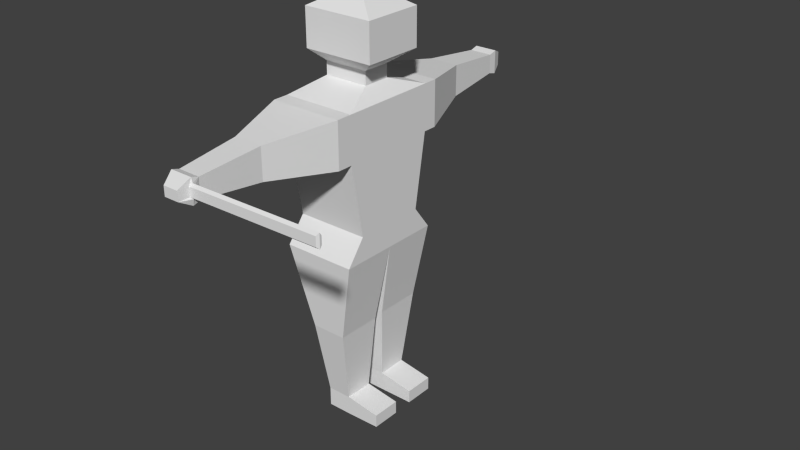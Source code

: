 # Source: figure-prototype.blend  (saved by Blender 2.73.0; exported with 4.5.12 LTS)
import bpy
from mathutils import Matrix  # noqa: F401  (used for matrix-valued properties, if any)

bpy.ops.wm.read_factory_settings(use_empty=True)
scene = bpy.context.scene
scene.name = 'Scene'

# ---- collections
col_collection_1 = bpy.data.collections.new('Collection 1'); scene.collection.children.link(col_collection_1)

# ---- materials (node trees are filled in below, after node groups)
mat_material = bpy.data.materials.new('Material')
mat_material.alpha_threshold = 0.0
mat_material.use_transparent_shadow = False
mat_material.roughness = 0.5
mat_material.line_color = (0.0, 0.0, 0.0, 1.0)

# ---- material node trees

# ---- world
world_world = bpy.data.worlds.new('World'); scene.world = world_world
world_world.color = (0.05088, 0.05088, 0.05088)
world_world.use_sun_shadow = False
world_world.sun_shadow_jitter_overblur = 0.0
world_world.cycles.sampling_method = 'MANUAL'
world_world.cycles.sample_map_resolution = 256

# ---- meshes
me_cube = bpy.data.meshes.new('Cube')
me_cube.from_pydata([(1.0, 1.0, -1.0), (1.0, -1.0, -1.0), (-1.0, -1.0, -1.0), (-1.0, 1.0, -1.0), (1.0, 1.343, 1.0), (1.0, -1.343, 1.0), (-1.0, -1.343, 1.0), (-1.0, 1.343, 1.0), (1.0, 1.343, 2.246), (1.0, -1.343, 2.246), (-1.0, -1.343, 2.246), (-1.0, 1.343, 2.246), (1.0, -1.343, 1.0), (-1.0, -1.343, 1.0), (1.0, -1.343, 2.246), (-1.0, -1.343, 2.246), (1.0, -1.765, 1.0), (-1.0, -1.765, 1.0), (1.0, -1.765, 2.246), (-1.0, -1.765, 2.246), (0.4013, -3.557, 1.195), (-0.4013, -3.557, 1.195), (0.4013, -3.557, 2.051), (-0.4013, -3.557, 2.051), (1.0, 1.728, 1.0), (-1.0, 1.728, 1.0), (1.0, 1.728, 2.246), (-1.0, 1.728, 2.246), (0.4134, 3.362, 1.202), (-0.4134, 3.362, 1.202), (0.4134, 3.362, 2.045), (-0.4134, 3.362, 2.045), (1.0, 1.509, -1.666), (1.0, -1.509, -1.666), (-1.0, -1.509, -1.666), (-1.0, 1.509, -1.666), (1.0, -5.96e-08, -1.0), (-1.0, 2.98e-07, -1.0), (1.0, -7.153e-07, 1.0), (-1.0, 3.576e-07, 1.0), (1.0, -7.153e-07, 2.246), (-1.0, 3.576e-07, 2.246), (1.0, -1.192e-07, -1.666), (-1.0, 4.768e-07, -1.666), (0.6054, -1.375, -3.837), (-0.3559, -1.375, -3.837), (0.6054, -0.134, -3.837), (-0.3559, -0.134, -3.837), (0.6167, 1.391, -3.782), (-0.3569, 1.391, -3.782), (0.6167, 0.1174, -3.782), (-0.3569, 0.1174, -3.782), (0.4531, -1.05, -5.894), (-0.2019, -1.05, -5.894), (0.4531, -0.2581, -5.894), (-0.2019, -0.2581, -5.894), (0.4608, 1.098, -5.839), (-0.2026, 1.098, -5.839), (0.4608, 0.2854, -5.839), (-0.2026, 0.2854, -5.839), (0.4013, -3.557, 1.195), (-0.4013, -3.557, 1.195), (0.4013, -3.557, 2.051), (-0.4013, -3.557, 2.051), (0.4134, 3.362, 1.202), (-0.4134, 3.362, 1.202), (0.4134, 3.362, 2.045), (-0.4134, 3.362, 2.045), (0.3141, 4.994, 1.362), (-0.3141, 4.994, 1.362), (0.3141, 4.994, 1.884), (-0.3141, 4.994, 1.884), (0.305, -5.232, 1.358), (-0.305, -5.232, 1.358), (0.305, -5.232, 1.888), (-0.305, -5.232, 1.888), (0.4531, -1.05, -6.419), (-0.2019, -1.05, -6.419), (0.4531, -0.2581, -6.419), (-0.2019, -0.2581, -6.419), (0.4608, 1.098, -6.363), (-0.2026, 1.098, -6.363), (0.4608, 0.2854, -6.363), (-0.2026, 0.2854, -6.363), (1.401, -1.05, -6.044), (1.401, -0.2581, -6.044), (1.408, 1.098, -6.007), (1.408, 0.2854, -6.007), (1.401, -1.05, -6.399), (1.401, -0.2581, -6.399), (1.408, 1.098, -6.362), (1.408, 0.2854, -6.362), (0.3141, 4.994, 1.362), (-0.3141, 4.994, 1.362), (0.3141, 4.994, 1.884), (-0.3141, 4.994, 1.884), (0.305, -5.232, 1.358), (-0.305, -5.232, 1.358), (0.305, -5.232, 1.888), (-0.305, -5.232, 1.888), (0.3141, 5.226, 1.301), (-0.3141, 5.226, 1.301), (0.3141, 5.226, 1.945), (-0.3141, 5.226, 1.945), (0.305, -5.435, 1.296), (-0.305, -5.435, 1.296), (0.305, -5.435, 1.95), (-0.305, -5.435, 1.95), (0.1993, 5.538, 1.44), (-0.1993, 5.538, 1.44), (0.1993, 5.538, 1.806), (-0.1993, 5.538, 1.806), (0.2576, -5.787, 1.493), (-0.1554, -5.787, 1.493), (0.2576, -5.787, 1.754), (-0.1554, -5.787, 1.754), (0.6087, 0.3795, 2.569), (0.6087, -0.3795, 2.569), (-0.6087, -0.3795, 2.569), (-0.6087, 0.3795, 2.569), (0.6087, -3.285e-07, 2.569), (-0.6087, -2.529e-08, 2.569), (0.6087, 0.3795, 2.93), (0.6087, -0.3795, 2.93), (-0.6087, -0.3795, 2.93), (-0.6087, 0.3795, 2.93), (0.6087, -3.285e-07, 2.93), (-0.6087, -2.529e-08, 2.93), (1.139, 0.8278, 3.295), (1.139, -0.8278, 3.295), (-0.8049, -0.8278, 3.295), (-0.8049, 0.8278, 3.295), (1.139, -5.204e-07, 3.295), (-0.8049, 1.412e-07, 3.295), (1.139, 0.8278, 4.312), (1.139, -0.8278, 4.312), (-0.8049, -0.8278, 4.312), (-0.8049, 0.8278, 4.312), (1.139, -5.204e-07, 4.312), (-0.8049, 1.412e-07, 4.312), (0.4754, 0.2984, 4.679), (0.4754, -0.2984, 4.679), (-0.1409, -0.2984, 4.679), (-0.1409, 0.2984, 4.679), (0.4754, -2.852e-07, 4.679), (-0.1409, -4.671e-08, 4.679), (0.3467, -5.383, 1.544), (0.3467, -5.384, 1.748), (0.3467, -5.438, 1.463), (0.3467, -5.438, 1.826), (0.2994, -5.498, 1.517), (0.2994, -5.495, 1.754), (0.3467, -5.383, 1.544), (0.3467, -5.384, 1.748), (0.3467, -5.438, 1.463), (0.3467, -5.438, 1.826), (0.2994, -5.498, 1.517), (0.2994, -5.495, 1.754), (3.858, -5.331, 1.557), (3.858, -5.332, 1.761), (3.858, -5.385, 1.476), (3.858, -5.385, 1.839), (3.811, -5.445, 1.53), (3.811, -5.442, 1.767), (1.139, -0.8278, 4.312), (-0.8049, -0.8278, 4.312), (0.4754, -0.2984, 4.679), (-0.1409, -0.2984, 4.679)], [], [(37, 3, 35, 43), (39, 6, 10, 41), (36, 38, 5, 1), (1, 5, 6, 2), (37, 39, 7, 3), (4, 0, 3, 7), (40, 8, 116, 120), (5, 9, 14, 12), (8, 4, 24, 26), (38, 4, 8, 40), (12, 14, 18, 16), (10, 6, 13, 15), (9, 10, 15, 14), (6, 5, 12, 13), (16, 18, 22, 20), (15, 13, 17, 19), (14, 15, 19, 18), (13, 12, 16, 17), (29, 31, 67, 65), (19, 17, 21, 23), (18, 19, 23, 22), (17, 16, 20, 21), (26, 24, 28, 30), (7, 11, 27, 25), (11, 8, 26, 27), (4, 7, 25, 24), (30, 28, 64, 66), (25, 27, 31, 29), (27, 26, 30, 31), (24, 25, 29, 28), (43, 42, 46, 47), (1, 2, 34, 33), (3, 0, 32, 35), (36, 1, 33, 42), (0, 36, 42, 32), (42, 43, 51, 50), (5, 38, 40, 9), (41, 10, 118, 121), (2, 6, 39, 37), (0, 4, 38, 36), (7, 39, 41, 11), (2, 37, 43, 34), (48, 50, 58, 56), (34, 43, 47, 45), (33, 34, 45, 44), (42, 33, 44, 46), (50, 51, 59, 58), (32, 42, 50, 48), (43, 35, 49, 51), (35, 32, 48, 49), (78, 54, 85, 89), (58, 59, 83, 82), (51, 49, 57, 59), (49, 48, 56, 57), (47, 46, 54, 55), (45, 47, 55, 53), (44, 45, 53, 52), (46, 44, 52, 54), (60, 62, 74, 72), (66, 64, 68, 70), (31, 30, 66, 67), (28, 29, 65, 64), (20, 22, 62, 60), (23, 21, 61, 63), (22, 23, 63, 62), (21, 20, 60, 61), (75, 73, 97, 99), (65, 67, 71, 69), (67, 66, 70, 71), (64, 65, 69, 68), (72, 74, 98, 96), (63, 61, 73, 75), (62, 63, 75, 74), (61, 60, 72, 73), (78, 76, 77, 79), (80, 82, 83, 81), (59, 57, 81, 83), (57, 56, 80, 81), (55, 54, 78, 79), (53, 55, 79, 77), (52, 53, 77, 76), (52, 76, 88, 84), (86, 87, 91, 90), (85, 84, 88, 89), (80, 56, 86, 90), (58, 82, 91, 87), (82, 80, 90, 91), (76, 78, 89, 88), (56, 58, 87, 86), (54, 52, 84, 85), (94, 92, 100, 102), (112, 104, 148, 150), (74, 75, 99, 98), (73, 72, 96, 97), (70, 68, 92, 94), (69, 71, 95, 93), (71, 70, 94, 95), (68, 69, 93, 92), (102, 100, 108, 110), (93, 95, 103, 101), (95, 94, 102, 103), (92, 93, 101, 100), (106, 114, 151, 149), (99, 97, 105, 107), (98, 99, 107, 106), (97, 96, 104, 105), (108, 109, 111, 110), (101, 103, 111, 109), (103, 102, 110, 111), (100, 101, 109, 108), (113, 112, 114, 115), (107, 105, 113, 115), (106, 107, 115, 114), (105, 104, 112, 113), (120, 116, 122, 126), (121, 118, 124, 127), (11, 41, 121, 119), (10, 9, 117, 118), (8, 11, 119, 116), (9, 40, 120, 117), (126, 122, 128, 132), (127, 124, 130, 133), (119, 121, 127, 125), (118, 117, 123, 124), (116, 119, 125, 122), (117, 120, 126, 123), (132, 128, 134, 138), (133, 130, 136, 139), (125, 127, 133, 131), (124, 123, 129, 130), (122, 125, 131, 128), (123, 126, 132, 129), (138, 134, 140, 144), (139, 136, 142, 145), (131, 133, 139, 137), (130, 129, 135, 136), (128, 131, 137, 134), (129, 132, 138, 135), (144, 145, 142, 141), (140, 143, 145, 144), (137, 139, 145, 143), (135, 141, 166, 164), (134, 137, 143, 140), (135, 138, 144, 141), (150, 148, 154, 156), (149, 151, 157, 155), (114, 112, 150, 151), (98, 106, 149, 147), (104, 96, 146, 148), (96, 98, 147, 146), (156, 154, 160, 162), (155, 157, 163, 161), (151, 150, 156, 157), (147, 149, 155, 153), (148, 146, 152, 154), (146, 147, 153, 152), (158, 159, 161, 160), (160, 161, 163, 162), (157, 156, 162, 163), (153, 155, 161, 159), (154, 152, 158, 160), (152, 153, 159, 158), (165, 164, 166, 167), (142, 136, 165, 167), (141, 142, 167, 166), (136, 135, 164, 165)])
me_cube.materials.append(mat_material)
me_cube.use_remesh_preserve_volume = False
me_cube.use_remesh_preserve_attributes = False
me_cube.use_mirror_vertex_groups = False
me_cube.update()
arm_armature = bpy.data.armatures.new('Armature')  # bones are not reproduced

# ---- objects
ob_armature = bpy.data.objects.new('Armature', arm_armature)
ob_cube = bpy.data.objects.new('Cube', me_cube)

# ---- transforms, parenting, visibility, modifiers, constraints
ob_armature.location = (0.0, 0.0, -0.6126)
ob_armature.scale = (1.0, 1.0, 2.18)
ob_armature.lineart.crease_threshold = 0.0
ob_cube.parent = ob_armature
ob_cube.matrix_parent_inverse = Matrix(((1.0, 0.0, 0.0, 0.0), (0.0, 1.0, 0.0, 0.0), (0.0, 0.0, 0.4587, 0.281), (0.0, 0.0, 0.0, 1.0)))
ob_cube.location = (0.0, 0.0, 0.0)
ob_cube.lock_rotations_4d = False
ob_cube.empty_display_type = 'ARROWS'
ob_cube.lineart.crease_threshold = 0.0
_vg = ob_cube.vertex_groups.new(name='Chest')
for _i, _w in zip([4, 5, 6, 7, 10, 24, 25, 36, 37, 38, 39, 40, 41, 121], [0.07977, 0.1129, 0.1403, 0.0704, 0.01393, 0.006721, 0.004888, 0.03844, 0.01699, 0.7067, 0.7087, 0.08695, 0.1006, 0.005727]): _vg.add([_i], _w, 'REPLACE')
_vg = ob_cube.vertex_groups.new(name='Left Shoulder')
for _i, _w in zip([0, 3, 4, 7, 8, 11, 24, 25, 26, 27, 28, 30, 31, 38, 39, 40, 41, 116, 119, 125], [0.01518, 0.002778, 0.6516, 0.6255, 0.5971, 0.5219, 0.5192, 0.2644, 0.501, 0.2272, 0.07672, 0.07809, 0.01767, 0.06346, 0.06467, 0.03478, 0.05059, 0.07377, 0.09445, 0.01511]): _vg.add([_i], _w, 'REPLACE')
_vg = ob_cube.vertex_groups.new(name='Left Bicep')
for _i, _w in zip([4, 7, 8, 11, 24, 25, 26, 27, 28, 29, 30, 31, 41, 64, 65, 66, 67, 68, 69, 70, 71, 116, 119], [0.1637, 0.2158, 0.2072, 0.3018, 0.4112, 0.6696, 0.4245, 0.701, 0.9124, 0.9833, 0.9097, 0.9576, 0.004126, 0.8895, 0.942, 0.9021, 0.9578, 0.2553, 0.2916, 0.2867, 0.3388, 0.004208, 0.05307]): _vg.add([_i], _w, 'REPLACE')
_vg = ob_cube.vertex_groups.new(name='Left Forearm')
for _i, _w in zip([64, 65, 66, 67, 68, 69, 70, 71, 92, 93, 94, 95, 100, 101, 102, 103, 108, 109, 110, 111], [0.1105, 0.05796, 0.09792, 0.03431, 0.7447, 0.7084, 0.7133, 0.6612, 0.991, 0.9778, 0.993, 0.9897, 0.9912, 0.9832, 0.993, 0.9904, 0.9914, 0.9885, 0.9922, 0.9906]): _vg.add([_i], _w, 'REPLACE')
_vg = ob_cube.vertex_groups.new(name='Right Shoulder')
for _i, _w in zip([1, 5, 6, 9, 10, 12, 13, 14, 15, 16, 17, 18, 19, 38, 39, 40, 41, 117, 118, 121, 124], [0.05212, 0.7426, 0.665, 0.6843, 0.6302, 0.3261, 0.2592, 0.3175, 0.2931, 0.1271, 0.1261, 0.12, 0.1387, 0.07596, 0.06517, 0.05502, 0.05545, 0.09741, 0.1043, 0.01452, 0.01782]): _vg.add([_i], _w, 'REPLACE')
_vg = ob_cube.vertex_groups.new(name='Right Bicep')
for _i, _w in zip([12, 13, 14, 15, 16, 17, 18, 19, 20, 21, 22, 23, 60, 61, 62, 63, 72, 74], [0.6739, 0.7408, 0.6825, 0.7069, 0.8729, 0.8739, 0.88, 0.8613, 0.9932, 0.9915, 0.9925, 0.9929, 0.8589, 0.1855, 0.9339, 0.8703, 0.07442, 0.07184]): _vg.add([_i], _w, 'REPLACE')
_vg = ob_cube.vertex_groups.new(name='Right Forearm')
for _i, _w in zip([60, 61, 62, 63, 72, 73, 74, 75, 96, 97, 98, 99, 104, 105, 106, 107, 112, 113, 114, 115, 146, 147, 148, 149, 150, 151, 152, 153, 154, 155, 156, 157, 158, 159, 160, 161, 162, 163], [0.1411, 0.8145, 0.0661, 0.1297, 0.9256, 0.9875, 0.9282, 0.9756, 0.08776, 0.05987, 0.26, 0.4155, 0.09625, 0.08003, 0.3248, 0.2385, 0.165, 0.3125, 0.1751, 0.2031, 0.1368, 0.2054, 0.1209, 0.2507, 0.1389, 0.2056, 0.6955, 0.7033, 0.7037, 0.7213, 0.7198, 0.7305, 0.6817, 0.6818, 0.6816, 0.6818, 0.6822, 0.6823]): _vg.add([_i], _w, 'REPLACE')
_vg = ob_cube.vertex_groups.new(name='Sword Hand')
for _i, _w in zip([96, 97, 98, 99, 104, 105, 106, 107, 112, 113, 114, 115, 146, 147, 148, 149, 150, 151, 152, 153, 154, 155, 156, 157, 158, 159, 160, 161, 162, 163], [0.9122, 0.9401, 0.74, 0.5845, 0.9038, 0.92, 0.6752, 0.7615, 0.835, 0.6875, 0.8249, 0.7969, 0.8632, 0.7946, 0.8791, 0.7493, 0.8611, 0.7944, 0.3045, 0.2967, 0.2963, 0.2787, 0.2802, 0.2695, 0.3183, 0.3182, 0.3184, 0.3182, 0.3178, 0.3177]): _vg.add([_i], _w, 'REPLACE')
_vg = ob_cube.vertex_groups.new(name='Neck')
for _i, _w in zip([5, 6, 8, 9, 10, 11, 26, 27, 38, 39, 40, 41, 116, 117, 118, 119, 120, 121, 122, 123, 124, 125, 126, 127, 128, 129, 130, 131, 132, 133, 136, 137, 139], [0.00264, 0.01698, 0.1375, 0.2264, 0.2377, 0.1208, 0.04918, 0.04319, 0.06616, 0.06159, 0.7351, 0.6787, 0.6844, 0.7012, 0.6341, 0.6177, 0.7911, 0.709, 0.1452, 0.1691, 0.2482, 0.2556, 0.1242, 0.2725, 0.04084, 0.04513, 0.1063, 0.1045, 0.02028, 0.1182, 0.03918, 0.02541, 0.01788]): _vg.add([_i], _w, 'REPLACE')
_vg = ob_cube.vertex_groups.new(name='Head')
for _i, _w in zip([8, 9, 10, 11, 40, 41, 116, 117, 118, 119, 120, 121, 122, 123, 124, 125, 126, 127, 128, 129, 130, 131, 132, 133, 134, 135, 136, 137, 138, 139, 140, 141, 142, 143, 144, 145, 164, 165, 166, 167], [0.0137, 0.04446, 0.06845, 0.01098, 0.05711, 0.07623, 0.1961, 0.1815, 0.2244, 0.2055, 0.1786, 0.2226, 0.8299, 0.803, 0.7014, 0.6788, 0.8647, 0.6832, 0.9463, 0.945, 0.8713, 0.8703, 0.9602, 0.8587, 0.9845, 0.9803, 0.9461, 0.9535, 0.9903, 0.959, 0.9906, 0.9919, 0.9839, 0.9837, 0.9931, 0.9856, 1.0, 1.0, 1.0, 1.0]): _vg.add([_i], _w, 'REPLACE')
_vg = ob_cube.vertex_groups.new(name='Abdomen')
for _i, _w in zip([0, 1, 2, 3, 34, 35, 36, 37, 38, 39, 42, 43], [0.04701, 0.08451, 0.03483, 0.06891, 0.02456, 0.007983, 0.5143, 0.6706, 0.0007836, 0.01544, 0.05571, 0.4654]): _vg.add([_i], _w, 'REPLACE')
_vg = ob_cube.vertex_groups.new(name='Right Hip')
for _i, _w in zip([0, 1, 2, 5, 6, 32, 33, 34, 35, 36, 37, 42, 43], [0.003436, 0.3451, 0.4384, 0.02588, 0.05738, 0.02887, 0.1303, 0.1138, 0.02364, 0.1422, 0.1128, 0.4134, 0.4543]): _vg.add([_i], _w, 'REPLACE')
_vg = ob_cube.vertex_groups.new(name='Right Thigh')
for _i, _w in zip([1, 2, 5, 6, 33, 34, 36, 37, 42, 43, 44, 45, 46, 47], [0.4498, 0.4814, 0.04815, 0.063, 0.7607, 0.829, 0.0699, 0.05532, 0.04513, 0.01285, 0.5259, 0.9172, 0.5115, 0.875]): _vg.add([_i], _w, 'REPLACE')
_vg = ob_cube.vertex_groups.new(name='Right Shin')
for _i, _w in zip([33, 44, 45, 46, 47, 52, 53, 54, 55, 76, 77, 78, 79], [0.01928, 0.458, 0.07079, 0.4589, 0.08305, 0.06937, 0.8707, 0.0869, 0.818, 0.04301, 0.505, 0.05813, 0.4998]): _vg.add([_i], _w, 'REPLACE')
_vg = ob_cube.vertex_groups.new(name='Right Foot')
for _i, _w in zip([52, 53, 54, 55, 76, 77, 78, 79, 84, 85, 88, 89], [0.9209, 0.1099, 0.9007, 0.1561, 0.9521, 0.4922, 0.9397, 0.4954, 0.9882, 0.9881, 0.9916, 0.9897]): _vg.add([_i], _w, 'REPLACE')
_vg = ob_cube.vertex_groups.new(name='Left Hip')
for _i, _w in zip([0, 1, 3, 4, 7, 32, 33, 35, 36, 37, 42], [0.3943, 0.006159, 0.3901, 0.009432, 0.00284, 0.1229, 0.03426, 0.08125, 0.1289, 0.06063, 0.4013]): _vg.add([_i], _w, 'REPLACE')
_vg = ob_cube.vertex_groups.new(name='Left Thigh')
for _i, _w in zip([0, 3, 4, 7, 32, 35, 36, 37, 42, 43, 48, 49, 50, 51, 59], [0.4607, 0.475, 0.01878, 0.01422, 0.7602, 0.8382, 0.07109, 0.0544, 0.04567, 0.0137, 0.5228, 0.914, 0.5124, 0.8775, 0.005928]): _vg.add([_i], _w, 'REPLACE')
_vg = ob_cube.vertex_groups.new(name='Left Shin')
for _i, _w in zip([32, 48, 49, 50, 51, 56, 57, 58, 59, 80, 81, 82, 83], [0.02876, 0.4623, 0.07393, 0.4491, 0.07831, 0.07378, 0.8805, 0.1019, 0.8072, 0.03178, 0.5056, 0.06454, 0.4997]): _vg.add([_i], _w, 'REPLACE')
_vg = ob_cube.vertex_groups.new(name='Left Foot')
for _i, _w in zip([56, 57, 58, 59, 80, 81, 82, 83, 86, 87, 90, 91], [0.9159, 0.1014, 0.8823, 0.1637, 0.9579, 0.492, 0.9326, 0.4951, 0.9889, 0.9835, 0.9909, 0.9889]): _vg.add([_i], _w, 'REPLACE')
_m = ob_cube.modifiers.new('Armature', 'ARMATURE')
_m.object = ob_armature

# ---- collection membership
col_collection_1.objects.link(ob_armature)
col_collection_1.objects.link(ob_cube)

# ---- scene / render settings (as saved in the file)
scene.frame_start = 1; scene.frame_end = 250; scene.frame_set(1)
scene.render.engine = 'BLENDER_EEVEE_NEXT'
scene.render.resolution_percentage = 50
scene.render.dither_intensity = 0.0
scene.cycles.use_denoising = False
scene.cycles.samples = 10
scene.cycles.sampling_pattern = 'TABULATED_SOBOL'
scene.cycles.light_sampling_threshold = 0.0
scene.cycles.use_adaptive_sampling = False
scene.cycles.use_light_tree = False
scene.cycles.blur_glossy = 0.0
scene.cycles.pixel_filter_type = 'GAUSSIAN'
scene.cycles.sample_clamp_indirect = 0.0
scene.view_settings.view_transform = 'Standard'
bpy.context.view_layer.update()

# ---- added for rendering (the .blend has no active camera and no usable light): camera, sun
cam_auto = bpy.data.cameras.new('AutoCamera')
cam_auto.lens = 50.0
cam_auto.sensor_width = 36.0
cam_auto.clip_end = 1000.0
ob_auto_camera = bpy.data.objects.new('AutoCamera', cam_auto)
scene.collection.objects.link(ob_auto_camera)
ob_auto_camera.location = (16.772, -18.536, 11.4045)
ob_auto_camera.rotation_euler = (1.09748, -7.21219e-08, 0.694738)
scene.camera = ob_auto_camera
light_auto_sun = bpy.data.lights.new('AutoSun', 'SUN')
light_auto_sun.energy = 3.0
light_auto_sun.angle = 0.0523599
ob_auto_sun = bpy.data.objects.new('AutoSun', light_auto_sun)
scene.collection.objects.link(ob_auto_sun)
ob_auto_sun.rotation_euler = (0.872665, 0.174533, 0.523599)
bpy.context.view_layer.update()
